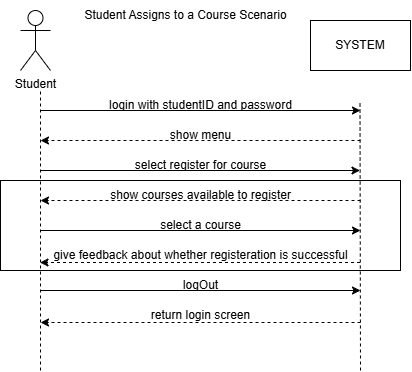

The diagram above was exported from draw.io. Its source (the exported page's mxGraphModel, read from the mxfile embedded in the PNG):
<mxGraphModel dx="733" dy="355" grid="1" gridSize="10" guides="1" tooltips="1" connect="1" arrows="1" fold="1" page="1" pageScale="1" pageWidth="827" pageHeight="1169" math="0" shadow="0">
  <root>
    <mxCell id="0" />
    <mxCell id="1" parent="0" />
    <mxCell id="wU3fwvcOrJ4txcJe9Sge-1" value="Student" style="shape=umlActor;verticalLabelPosition=bottom;verticalAlign=top;html=1;outlineConnect=0;" parent="1" vertex="1">
      <mxGeometry x="120" y="120" width="30" height="60" as="geometry" />
    </mxCell>
    <mxCell id="wU3fwvcOrJ4txcJe9Sge-2" value="SYSTEM" style="rounded=0;whiteSpace=wrap;html=1;" parent="1" vertex="1">
      <mxGeometry x="410" y="130" width="100" height="50" as="geometry" />
    </mxCell>
    <mxCell id="wU3fwvcOrJ4txcJe9Sge-5" value="Student Assigns to a Course Scenario" style="text;html=1;align=center;verticalAlign=middle;resizable=0;points=[];autosize=1;strokeColor=none;fillColor=none;" parent="1" vertex="1">
      <mxGeometry x="170" y="110" width="230" height="30" as="geometry" />
    </mxCell>
    <mxCell id="wU3fwvcOrJ4txcJe9Sge-7" value="" style="endArrow=none;dashed=1;html=1;rounded=0;" parent="1" edge="1">
      <mxGeometry width="50" height="50" relative="1" as="geometry">
        <mxPoint x="140" y="480" as="sourcePoint" />
        <mxPoint x="140" y="200" as="targetPoint" />
      </mxGeometry>
    </mxCell>
    <mxCell id="wU3fwvcOrJ4txcJe9Sge-8" value="" style="endArrow=none;dashed=1;html=1;rounded=0;" parent="1" edge="1">
      <mxGeometry width="50" height="50" relative="1" as="geometry">
        <mxPoint x="460" y="480" as="sourcePoint" />
        <mxPoint x="459.5" y="210" as="targetPoint" />
      </mxGeometry>
    </mxCell>
    <mxCell id="wU3fwvcOrJ4txcJe9Sge-11" value="" style="endArrow=classic;html=1;rounded=0;" parent="1" edge="1">
      <mxGeometry width="50" height="50" relative="1" as="geometry">
        <mxPoint x="140" y="220" as="sourcePoint" />
        <mxPoint x="460" y="220" as="targetPoint" />
      </mxGeometry>
    </mxCell>
    <mxCell id="wU3fwvcOrJ4txcJe9Sge-12" value="login with studentID and password" style="text;html=1;align=center;verticalAlign=middle;resizable=0;points=[];autosize=1;strokeColor=none;fillColor=none;" parent="1" vertex="1">
      <mxGeometry x="195" y="200" width="210" height="30" as="geometry" />
    </mxCell>
    <mxCell id="wU3fwvcOrJ4txcJe9Sge-14" value="" style="endArrow=classic;html=1;rounded=0;dashed=1;" parent="1" edge="1">
      <mxGeometry width="50" height="50" relative="1" as="geometry">
        <mxPoint x="460" y="250" as="sourcePoint" />
        <mxPoint x="140" y="250" as="targetPoint" />
      </mxGeometry>
    </mxCell>
    <mxCell id="wU3fwvcOrJ4txcJe9Sge-15" value="show menu" style="text;html=1;align=center;verticalAlign=middle;resizable=0;points=[];autosize=1;strokeColor=none;fillColor=none;" parent="1" vertex="1">
      <mxGeometry x="260" y="230" width="80" height="30" as="geometry" />
    </mxCell>
    <mxCell id="wU3fwvcOrJ4txcJe9Sge-16" value="" style="endArrow=classic;html=1;rounded=0;" parent="1" edge="1">
      <mxGeometry width="50" height="50" relative="1" as="geometry">
        <mxPoint x="139.5" y="280" as="sourcePoint" />
        <mxPoint x="459.5" y="280" as="targetPoint" />
      </mxGeometry>
    </mxCell>
    <mxCell id="wU3fwvcOrJ4txcJe9Sge-17" value="select register for course" style="text;html=1;align=center;verticalAlign=middle;resizable=0;points=[];autosize=1;strokeColor=none;fillColor=none;" parent="1" vertex="1">
      <mxGeometry x="224.5" y="260" width="150" height="30" as="geometry" />
    </mxCell>
    <mxCell id="wU3fwvcOrJ4txcJe9Sge-22" value="" style="endArrow=classic;html=1;rounded=0;dashed=1;" parent="1" edge="1">
      <mxGeometry width="50" height="50" relative="1" as="geometry">
        <mxPoint x="459.5" y="372" as="sourcePoint" />
        <mxPoint x="139.5" y="372" as="targetPoint" />
      </mxGeometry>
    </mxCell>
    <mxCell id="wU3fwvcOrJ4txcJe9Sge-23" value="give feedback about whether registeration is successful" style="text;html=1;align=center;verticalAlign=middle;resizable=0;points=[];autosize=1;strokeColor=none;fillColor=none;" parent="1" vertex="1">
      <mxGeometry x="139.5" y="350" width="320" height="30" as="geometry" />
    </mxCell>
    <mxCell id="wU3fwvcOrJ4txcJe9Sge-26" value="" style="endArrow=classic;html=1;rounded=0;" parent="1" edge="1">
      <mxGeometry width="50" height="50" relative="1" as="geometry">
        <mxPoint x="140" y="400" as="sourcePoint" />
        <mxPoint x="460" y="400" as="targetPoint" />
      </mxGeometry>
    </mxCell>
    <mxCell id="wU3fwvcOrJ4txcJe9Sge-27" value="logOut" style="text;html=1;align=center;verticalAlign=middle;resizable=0;points=[];autosize=1;strokeColor=none;fillColor=none;" parent="1" vertex="1">
      <mxGeometry x="270" y="380" width="60" height="30" as="geometry" />
    </mxCell>
    <mxCell id="wU3fwvcOrJ4txcJe9Sge-35" value="" style="endArrow=classic;html=1;rounded=0;dashed=1;" parent="1" edge="1">
      <mxGeometry width="50" height="50" relative="1" as="geometry">
        <mxPoint x="460" y="432" as="sourcePoint" />
        <mxPoint x="140" y="432" as="targetPoint" />
      </mxGeometry>
    </mxCell>
    <mxCell id="wU3fwvcOrJ4txcJe9Sge-36" value="return login screen" style="text;html=1;align=center;verticalAlign=middle;resizable=0;points=[];autosize=1;strokeColor=none;fillColor=none;" parent="1" vertex="1">
      <mxGeometry x="240" y="410" width="120" height="30" as="geometry" />
    </mxCell>
    <mxCell id="kMab-d4MxtxlJMjfnuLa-3" value="" style="endArrow=classic;html=1;rounded=0;dashed=1;" parent="1" edge="1">
      <mxGeometry width="50" height="50" relative="1" as="geometry">
        <mxPoint x="460" y="310" as="sourcePoint" />
        <mxPoint x="140" y="310" as="targetPoint" />
      </mxGeometry>
    </mxCell>
    <mxCell id="kMab-d4MxtxlJMjfnuLa-4" value="show courses available to register" style="text;html=1;align=center;verticalAlign=middle;resizable=0;points=[];autosize=1;strokeColor=none;fillColor=none;" parent="1" vertex="1">
      <mxGeometry x="200" y="290" width="200" height="30" as="geometry" />
    </mxCell>
    <mxCell id="kMab-d4MxtxlJMjfnuLa-5" value="" style="endArrow=classic;html=1;rounded=0;" parent="1" edge="1">
      <mxGeometry width="50" height="50" relative="1" as="geometry">
        <mxPoint x="140" y="340" as="sourcePoint" />
        <mxPoint x="460" y="340" as="targetPoint" />
      </mxGeometry>
    </mxCell>
    <mxCell id="kMab-d4MxtxlJMjfnuLa-6" value="select a course" style="text;html=1;align=center;verticalAlign=middle;resizable=0;points=[];autosize=1;strokeColor=none;fillColor=none;" parent="1" vertex="1">
      <mxGeometry x="250" y="320" width="100" height="30" as="geometry" />
    </mxCell>
    <mxCell id="RO3pDom6Y1H7ElGOqUts-1" value="" style="rounded=0;whiteSpace=wrap;html=1;fillColor=none;" vertex="1" parent="1">
      <mxGeometry x="100" y="290" width="400" height="90" as="geometry" />
    </mxCell>
  </root>
</mxGraphModel>